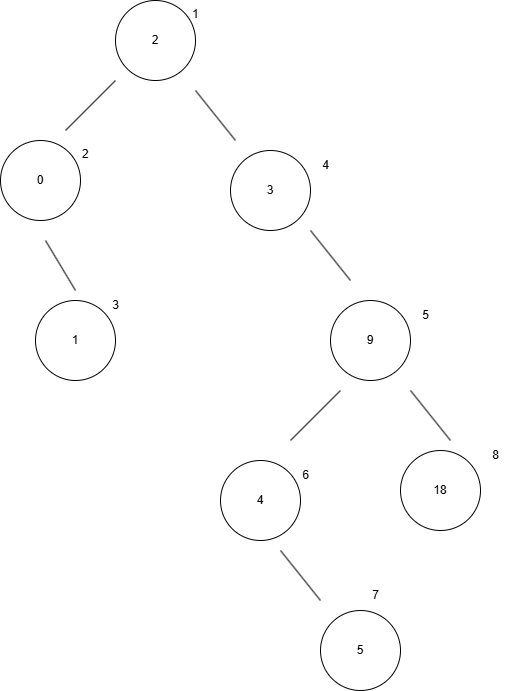

The diagram above was exported from draw.io. Its source (the exported page's mxGraphModel, read from the mxfile embedded in the PNG):
<mxGraphModel dx="1106" dy="567" grid="1" gridSize="10" guides="1" tooltips="1" connect="1" arrows="1" fold="1" page="1" pageScale="1" pageWidth="850" pageHeight="1100" math="0" shadow="0">
  <root>
    <mxCell id="0" />
    <mxCell id="1" parent="0" />
    <mxCell id="S_VEFFOh_5Cw6GMs0GWZ-1" value="2" style="ellipse;whiteSpace=wrap;html=1;aspect=fixed;" vertex="1" parent="1">
      <mxGeometry x="385" y="60" width="80" height="80" as="geometry" />
    </mxCell>
    <mxCell id="S_VEFFOh_5Cw6GMs0GWZ-2" value="" style="endArrow=none;html=1;rounded=0;" edge="1" parent="1">
      <mxGeometry width="50" height="50" relative="1" as="geometry">
        <mxPoint x="335" y="190" as="sourcePoint" />
        <mxPoint x="385" y="140" as="targetPoint" />
      </mxGeometry>
    </mxCell>
    <mxCell id="S_VEFFOh_5Cw6GMs0GWZ-4" value="0" style="ellipse;whiteSpace=wrap;html=1;aspect=fixed;" vertex="1" parent="1">
      <mxGeometry x="270" y="200" width="80" height="80" as="geometry" />
    </mxCell>
    <mxCell id="S_VEFFOh_5Cw6GMs0GWZ-5" value="" style="endArrow=none;html=1;rounded=0;" edge="1" parent="1">
      <mxGeometry width="50" height="50" relative="1" as="geometry">
        <mxPoint x="505" y="200" as="sourcePoint" />
        <mxPoint x="465" y="150" as="targetPoint" />
      </mxGeometry>
    </mxCell>
    <mxCell id="S_VEFFOh_5Cw6GMs0GWZ-6" value="3" style="ellipse;whiteSpace=wrap;html=1;aspect=fixed;" vertex="1" parent="1">
      <mxGeometry x="500" y="210" width="80" height="80" as="geometry" />
    </mxCell>
    <mxCell id="S_VEFFOh_5Cw6GMs0GWZ-7" value="1" style="ellipse;whiteSpace=wrap;html=1;aspect=fixed;" vertex="1" parent="1">
      <mxGeometry x="305" y="360" width="80" height="80" as="geometry" />
    </mxCell>
    <mxCell id="S_VEFFOh_5Cw6GMs0GWZ-8" value="" style="endArrow=none;html=1;rounded=0;" edge="1" parent="1">
      <mxGeometry width="50" height="50" relative="1" as="geometry">
        <mxPoint x="345" y="350" as="sourcePoint" />
        <mxPoint x="315" y="300" as="targetPoint" />
      </mxGeometry>
    </mxCell>
    <mxCell id="S_VEFFOh_5Cw6GMs0GWZ-9" value="" style="endArrow=none;html=1;rounded=0;" edge="1" parent="1">
      <mxGeometry width="50" height="50" relative="1" as="geometry">
        <mxPoint x="560" y="500" as="sourcePoint" />
        <mxPoint x="610" y="450" as="targetPoint" />
      </mxGeometry>
    </mxCell>
    <mxCell id="S_VEFFOh_5Cw6GMs0GWZ-11" value="4" style="ellipse;whiteSpace=wrap;html=1;aspect=fixed;" vertex="1" parent="1">
      <mxGeometry x="490" y="520" width="80" height="80" as="geometry" />
    </mxCell>
    <mxCell id="S_VEFFOh_5Cw6GMs0GWZ-12" value="" style="endArrow=none;html=1;rounded=0;" edge="1" parent="1">
      <mxGeometry width="50" height="50" relative="1" as="geometry">
        <mxPoint x="620" y="340" as="sourcePoint" />
        <mxPoint x="580" y="290" as="targetPoint" />
      </mxGeometry>
    </mxCell>
    <mxCell id="S_VEFFOh_5Cw6GMs0GWZ-13" value="9" style="ellipse;whiteSpace=wrap;html=1;aspect=fixed;" vertex="1" parent="1">
      <mxGeometry x="600" y="360" width="80" height="80" as="geometry" />
    </mxCell>
    <mxCell id="S_VEFFOh_5Cw6GMs0GWZ-14" value="18" style="ellipse;whiteSpace=wrap;html=1;aspect=fixed;" vertex="1" parent="1">
      <mxGeometry x="670" y="510" width="80" height="80" as="geometry" />
    </mxCell>
    <mxCell id="S_VEFFOh_5Cw6GMs0GWZ-15" value="" style="endArrow=none;html=1;rounded=0;" edge="1" parent="1">
      <mxGeometry width="50" height="50" relative="1" as="geometry">
        <mxPoint x="720" y="500" as="sourcePoint" />
        <mxPoint x="680" y="450" as="targetPoint" />
      </mxGeometry>
    </mxCell>
    <mxCell id="S_VEFFOh_5Cw6GMs0GWZ-17" value="" style="endArrow=none;html=1;rounded=0;" edge="1" parent="1">
      <mxGeometry width="50" height="50" relative="1" as="geometry">
        <mxPoint x="590" y="660" as="sourcePoint" />
        <mxPoint x="550" y="610" as="targetPoint" />
      </mxGeometry>
    </mxCell>
    <mxCell id="S_VEFFOh_5Cw6GMs0GWZ-18" value="5" style="ellipse;whiteSpace=wrap;html=1;aspect=fixed;" vertex="1" parent="1">
      <mxGeometry x="590" y="670" width="80" height="80" as="geometry" />
    </mxCell>
    <mxCell id="S_VEFFOh_5Cw6GMs0GWZ-19" value="&lt;div&gt;3&lt;/div&gt;" style="text;html=1;align=center;verticalAlign=middle;resizable=0;points=[];autosize=1;strokeColor=none;fillColor=none;" vertex="1" parent="1">
      <mxGeometry x="370" y="350" width="30" height="30" as="geometry" />
    </mxCell>
    <mxCell id="S_VEFFOh_5Cw6GMs0GWZ-20" value="&lt;div style=&quot;forced-color-adjust: none;&quot;&gt;1&lt;/div&gt;" style="text;whiteSpace=wrap;html=1;" vertex="1" parent="1">
      <mxGeometry x="460" y="60" width="40" height="30" as="geometry" />
    </mxCell>
    <mxCell id="S_VEFFOh_5Cw6GMs0GWZ-21" value="&lt;div style=&quot;forced-color-adjust: none;&quot;&gt;2&lt;/div&gt;" style="text;whiteSpace=wrap;html=1;" vertex="1" parent="1">
      <mxGeometry x="350" y="200" width="20" height="30" as="geometry" />
    </mxCell>
    <mxCell id="S_VEFFOh_5Cw6GMs0GWZ-22" value="&lt;div&gt;4&lt;/div&gt;" style="text;html=1;align=center;verticalAlign=middle;resizable=0;points=[];autosize=1;strokeColor=none;fillColor=none;" vertex="1" parent="1">
      <mxGeometry x="580" y="210" width="30" height="30" as="geometry" />
    </mxCell>
    <mxCell id="S_VEFFOh_5Cw6GMs0GWZ-23" value="&lt;div&gt;5&lt;/div&gt;" style="text;html=1;align=center;verticalAlign=middle;resizable=0;points=[];autosize=1;strokeColor=none;fillColor=none;" vertex="1" parent="1">
      <mxGeometry x="680" y="360" width="30" height="30" as="geometry" />
    </mxCell>
    <mxCell id="S_VEFFOh_5Cw6GMs0GWZ-25" value="7" style="text;html=1;align=center;verticalAlign=middle;resizable=0;points=[];autosize=1;strokeColor=none;fillColor=none;" vertex="1" parent="1">
      <mxGeometry x="630" y="640" width="30" height="30" as="geometry" />
    </mxCell>
    <mxCell id="S_VEFFOh_5Cw6GMs0GWZ-26" value="6" style="text;html=1;align=center;verticalAlign=middle;resizable=0;points=[];autosize=1;strokeColor=none;fillColor=none;" vertex="1" parent="1">
      <mxGeometry x="560" y="520" width="30" height="30" as="geometry" />
    </mxCell>
    <mxCell id="S_VEFFOh_5Cw6GMs0GWZ-27" value="&lt;div&gt;8&lt;/div&gt;" style="text;html=1;align=center;verticalAlign=middle;resizable=0;points=[];autosize=1;strokeColor=none;fillColor=none;" vertex="1" parent="1">
      <mxGeometry x="750" y="500" width="30" height="30" as="geometry" />
    </mxCell>
  </root>
</mxGraphModel>